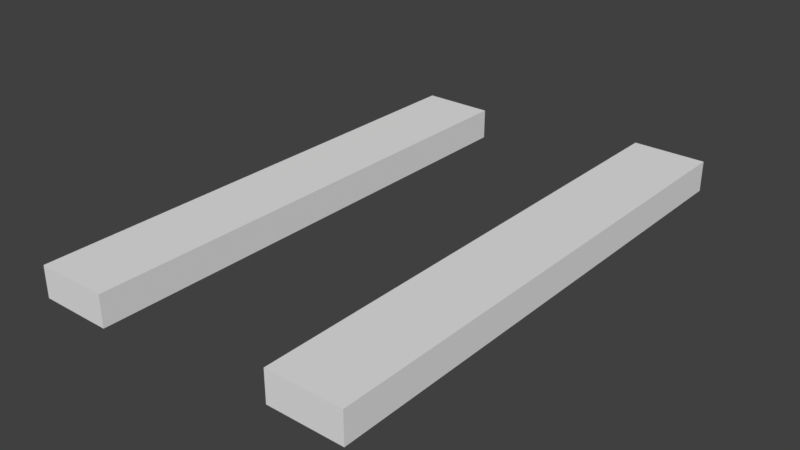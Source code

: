 # Source: 2Fllorway.blend  (saved by Blender 2.79.0; exported with 4.5.12 LTS)
import bpy
from mathutils import Matrix  # noqa: F401  (used for matrix-valued properties, if any)

bpy.ops.wm.read_factory_settings(use_empty=True)
scene = bpy.context.scene
scene.name = 'Scene'

# ---- collections
col_collection_1 = bpy.data.collections.new('Collection 1'); scene.collection.children.link(col_collection_1)

# ---- materials (node trees are filled in below, after node groups)
mat_material = bpy.data.materials.new('Material')
mat_material.alpha_threshold = 0.0
mat_material.use_transparent_shadow = False
mat_material.roughness = 0.5
mat_material.line_color = (0.0, 0.0, 0.0, 1.0)

# ---- material node trees

# ---- world
world_world = bpy.data.worlds.new('World'); scene.world = world_world
world_world.color = (0.05088, 0.05088, 0.05088)
world_world.use_sun_shadow = False
world_world.sun_shadow_jitter_overblur = 0.0
world_world.cycles.sampling_method = 'MANUAL'

# ---- meshes
me_cube_001 = bpy.data.meshes.new('Cube.001')
me_cube_001.from_pydata([(1.0, 1.0, -1.0), (1.0, -1.0, -1.0), (-1.0, -1.0, -1.0), (-1.0, 1.0, -1.0), (1.0, 1.0, 1.0), (1.0, -1.0, 1.0), (-1.0, -1.0, 1.0), (-1.0, 1.0, 1.0)], [], [(0, 1, 2, 3), (4, 7, 6, 5), (0, 4, 5, 1), (1, 5, 6, 2), (2, 6, 7, 3), (4, 0, 3, 7)])
me_cube_001.materials.append(mat_material)
me_cube_001.use_remesh_preserve_volume = False
me_cube_001.use_remesh_preserve_attributes = False
me_cube_001.use_mirror_vertex_groups = False
me_cube_001.update()
me_cube = bpy.data.meshes.new('Cube')
me_cube.from_pydata([(1.0, 1.0, -1.0), (1.0, -1.0, -1.0), (-1.0, -1.0, -1.0), (-1.0, 1.0, -1.0), (1.0, 1.0, 1.0), (1.0, -1.0, 1.0), (-1.0, -1.0, 1.0), (-1.0, 1.0, 1.0)], [], [(0, 1, 2, 3), (4, 7, 6, 5), (0, 4, 5, 1), (1, 5, 6, 2), (2, 6, 7, 3), (4, 0, 3, 7)])
me_cube.materials.append(mat_material)
me_cube.use_remesh_preserve_volume = False
me_cube.use_remesh_preserve_attributes = False
me_cube.use_mirror_vertex_groups = False
me_cube.update()

# ---- objects
ob_cube_001 = bpy.data.objects.new('Cube.001', me_cube_001)
ob_cube = bpy.data.objects.new('Cube', me_cube)

# ---- transforms, parenting, visibility, modifiers, constraints
ob_cube_001.location = (4.347, 0.05696, 0.3783)
ob_cube_001.scale = (1.227, -8.56, 0.5143)
ob_cube_001.lock_rotations_4d = False
ob_cube_001.empty_display_type = 'ARROWS'
ob_cube_001.lineart.crease_threshold = 0.0
ob_cube.location = (-4.232, 0.0, 0.0)
ob_cube.scale = (1.227, -8.56, -0.526)
ob_cube.lock_rotations_4d = False
ob_cube.empty_display_type = 'ARROWS'
ob_cube.lineart.crease_threshold = 0.0

# ---- collection membership
col_collection_1.objects.link(ob_cube_001)
col_collection_1.objects.link(ob_cube)

# ---- scene / render settings (as saved in the file)
scene.frame_start = 1; scene.frame_end = 250; scene.frame_set(1)
scene.render.engine = 'BLENDER_EEVEE_NEXT'
scene.render.resolution_percentage = 50
scene.render.dither_intensity = 0.0
scene.cycles.use_denoising = False
scene.cycles.samples = 128
scene.cycles.sampling_pattern = 'TABULATED_SOBOL'
scene.cycles.use_adaptive_sampling = False
scene.cycles.use_light_tree = False
scene.cycles.blur_glossy = 0.0
scene.cycles.sample_clamp_indirect = 0.0
scene.view_settings.view_transform = 'Standard'
bpy.context.view_layer.update()

# ---- added for rendering (the .blend has no active camera and no usable light): camera, sun
cam_auto = bpy.data.cameras.new('AutoCamera')
cam_auto.lens = 50.0
cam_auto.sensor_width = 36.0
cam_auto.clip_end = 1000.0
ob_auto_camera = bpy.data.objects.new('AutoCamera', cam_auto)
scene.collection.objects.link(ob_auto_camera)
ob_auto_camera.location = (18.9924, -22.6934, 15.3312)
ob_auto_camera.rotation_euler = (1.09748, -7.21219e-08, 0.694738)
scene.camera = ob_auto_camera
light_auto_sun = bpy.data.lights.new('AutoSun', 'SUN')
light_auto_sun.energy = 3.0
light_auto_sun.angle = 0.0523599
ob_auto_sun = bpy.data.objects.new('AutoSun', light_auto_sun)
scene.collection.objects.link(ob_auto_sun)
ob_auto_sun.rotation_euler = (0.872665, 0.174533, 0.523599)
bpy.context.view_layer.update()
